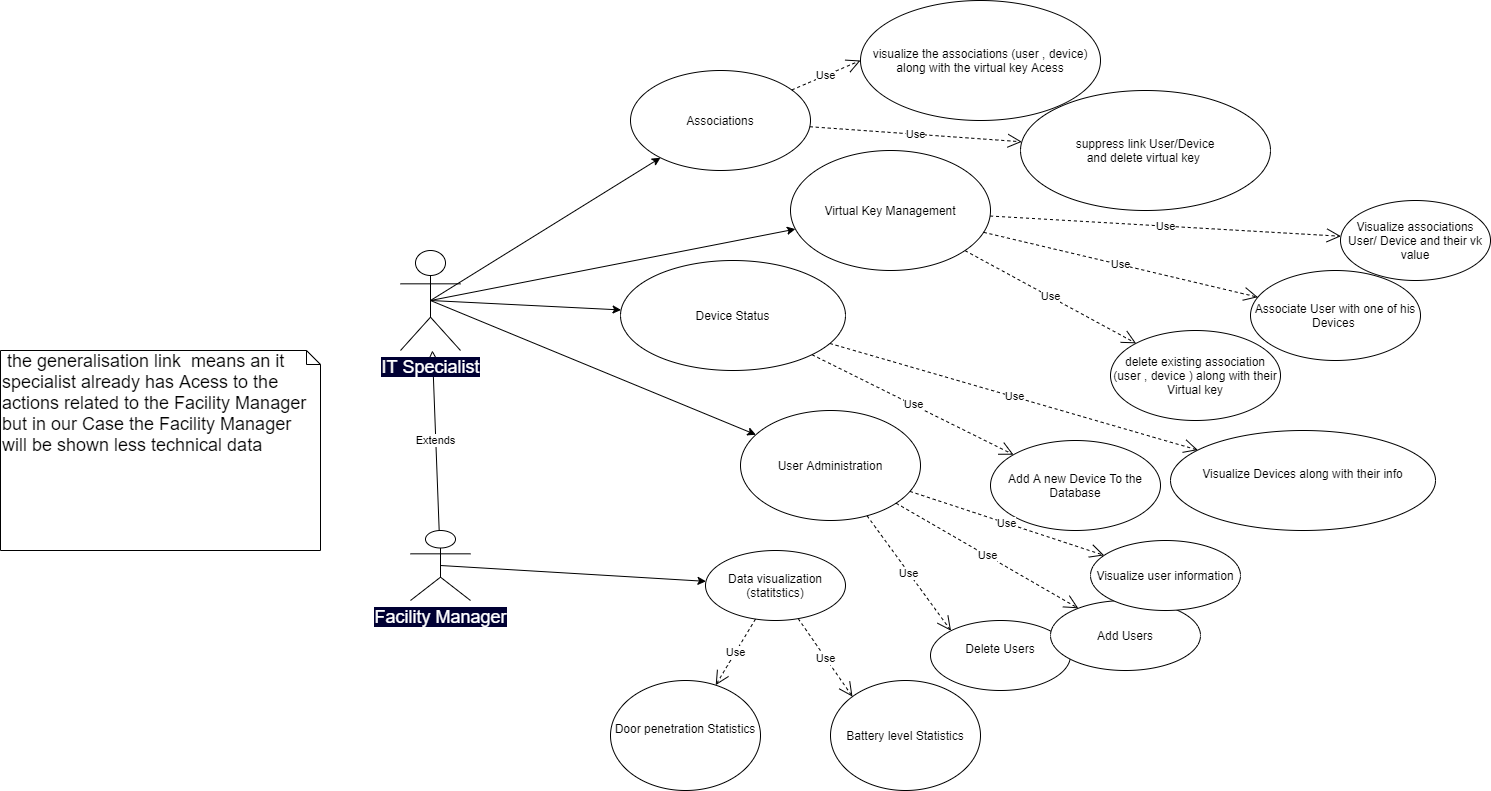

The diagram above was exported from draw.io. Its source (the exported page's mxGraphModel, read from the mxfile embedded in the PNG):
<mxGraphModel dx="1323" dy="702" grid="1" gridSize="10" guides="1" tooltips="1" connect="1" arrows="1" fold="1" page="1" pageScale="1" pageWidth="850" pageHeight="1100" math="0" shadow="0">
  <root>
    <mxCell id="0" />
    <mxCell id="1" parent="0" />
    <mxCell id="hYhj1UbB5TxIXbMs7lci-44" value="&lt;div style=&quot;font-size: 18px&quot;&gt;&lt;font style=&quot;font-size: 18px&quot;&gt;&lt;span style=&quot;background-color: rgb(0 , 0 , 51)&quot;&gt;&lt;font style=&quot;font-size: 18px&quot; color=&quot;#FFFFFF&quot;&gt;Facility Manager&lt;/font&gt;&lt;/span&gt;&lt;/font&gt;&lt;/div&gt;&lt;div style=&quot;font-size: 18px&quot;&gt;&lt;font style=&quot;font-size: 18px&quot;&gt;&lt;span style=&quot;background-color: rgb(0 , 0 , 51)&quot;&gt;&lt;font style=&quot;font-size: 18px&quot; color=&quot;#FFFFFF&quot;&gt;&lt;br&gt;&lt;/font&gt;&lt;/span&gt;&lt;/font&gt;&lt;/div&gt;" style="shape=umlActor;verticalLabelPosition=bottom;verticalAlign=top;html=1;" parent="1" vertex="1">
      <mxGeometry x="510" y="1080" width="60" height="70" as="geometry" />
    </mxCell>
    <mxCell id="hYhj1UbB5TxIXbMs7lci-45" value="&lt;span class=&quot;card-title  blue-grey-text&quot;&gt;Device Status&lt;/span&gt;" style="ellipse;whiteSpace=wrap;html=1;" parent="1" vertex="1">
      <mxGeometry x="720" y="810" width="225" height="110" as="geometry" />
    </mxCell>
    <mxCell id="hYhj1UbB5TxIXbMs7lci-46" value="&lt;div&gt;Delete Users&lt;/div&gt;&lt;div&gt;&lt;br&gt;&lt;/div&gt;" style="ellipse;whiteSpace=wrap;html=1;" parent="1" vertex="1">
      <mxGeometry x="1030" y="1170" width="140" height="70" as="geometry" />
    </mxCell>
    <mxCell id="hYhj1UbB5TxIXbMs7lci-47" value="Associations" style="ellipse;whiteSpace=wrap;html=1;" parent="1" vertex="1">
      <mxGeometry x="730" y="620" width="180" height="100" as="geometry" />
    </mxCell>
    <mxCell id="hYhj1UbB5TxIXbMs7lci-48" value="&lt;span class=&quot;card-title  blue-grey-text&quot;&gt;Virtual Key Management&lt;/span&gt;" style="ellipse;whiteSpace=wrap;html=1;" parent="1" vertex="1">
      <mxGeometry x="890" y="700" width="200" height="120" as="geometry" />
    </mxCell>
    <mxCell id="hYhj1UbB5TxIXbMs7lci-49" value="&lt;div&gt;Data visualization&lt;/div&gt;&lt;div&gt;(statitstics)&lt;br&gt;&lt;/div&gt;" style="ellipse;whiteSpace=wrap;html=1;" parent="1" vertex="1">
      <mxGeometry x="805" y="1100" width="140" height="70" as="geometry" />
    </mxCell>
    <mxCell id="hYhj1UbB5TxIXbMs7lci-57" value="Use" style="endArrow=open;endSize=12;dashed=1;html=1;entryX=0;entryY=0;entryDx=0;entryDy=0;" parent="1" source="hYhj1UbB5TxIXbMs7lci-49" target="hYhj1UbB5TxIXbMs7lci-59" edge="1">
      <mxGeometry width="160" relative="1" as="geometry">
        <mxPoint x="1150" y="1300" as="sourcePoint" />
        <mxPoint x="1260" y="1320" as="targetPoint" />
        <Array as="points" />
      </mxGeometry>
    </mxCell>
    <mxCell id="hYhj1UbB5TxIXbMs7lci-58" value="Use" style="endArrow=open;endSize=12;dashed=1;html=1;" parent="1" source="hYhj1UbB5TxIXbMs7lci-49" target="hYhj1UbB5TxIXbMs7lci-60" edge="1">
      <mxGeometry width="160" relative="1" as="geometry">
        <mxPoint x="1090" y="1340" as="sourcePoint" />
        <mxPoint x="1260" y="1370" as="targetPoint" />
      </mxGeometry>
    </mxCell>
    <mxCell id="hYhj1UbB5TxIXbMs7lci-59" value="Battery level Statistics" style="ellipse;whiteSpace=wrap;html=1;" parent="1" vertex="1">
      <mxGeometry x="930" y="1230" width="150" height="110" as="geometry" />
    </mxCell>
    <mxCell id="hYhj1UbB5TxIXbMs7lci-60" value="&lt;div&gt;Door penetration Statistics&lt;/div&gt;&lt;div&gt;&lt;br&gt;&lt;/div&gt;" style="ellipse;whiteSpace=wrap;html=1;" parent="1" vertex="1">
      <mxGeometry x="710" y="1230" width="150" height="110" as="geometry" />
    </mxCell>
    <mxCell id="hYhj1UbB5TxIXbMs7lci-61" value="&lt;div&gt;suppress link User/Device&lt;/div&gt;&lt;div&gt;and delete virtual key &lt;br&gt;&lt;/div&gt;" style="ellipse;whiteSpace=wrap;html=1;" parent="1" vertex="1">
      <mxGeometry x="1120" y="640" width="250" height="120" as="geometry" />
    </mxCell>
    <mxCell id="hYhj1UbB5TxIXbMs7lci-62" value="visualize the associations (user , device) along with the virtual key Acess" style="ellipse;whiteSpace=wrap;html=1;" parent="1" vertex="1">
      <mxGeometry x="960" y="550" width="240" height="120" as="geometry" />
    </mxCell>
    <mxCell id="hYhj1UbB5TxIXbMs7lci-63" value="Use" style="endArrow=open;endSize=12;dashed=1;html=1;entryX=0;entryY=0.5;entryDx=0;entryDy=0;" parent="1" source="hYhj1UbB5TxIXbMs7lci-47" target="hYhj1UbB5TxIXbMs7lci-62" edge="1">
      <mxGeometry width="160" relative="1" as="geometry">
        <mxPoint x="1100" y="790" as="sourcePoint" />
        <mxPoint x="1273.8600000000001" y="808.4599999999998" as="targetPoint" />
        <Array as="points" />
      </mxGeometry>
    </mxCell>
    <mxCell id="hYhj1UbB5TxIXbMs7lci-64" value="Use" style="endArrow=open;endSize=12;dashed=1;html=1;" parent="1" source="hYhj1UbB5TxIXbMs7lci-47" target="hYhj1UbB5TxIXbMs7lci-61" edge="1">
      <mxGeometry width="160" relative="1" as="geometry">
        <mxPoint x="1110" y="800" as="sourcePoint" />
        <mxPoint x="1180" y="770" as="targetPoint" />
        <Array as="points" />
      </mxGeometry>
    </mxCell>
    <mxCell id="hYhj1UbB5TxIXbMs7lci-65" value="Visualize associations User/ Device and their vk value" style="ellipse;whiteSpace=wrap;html=1;" parent="1" vertex="1">
      <mxGeometry x="1440" y="750" width="150" height="80" as="geometry" />
    </mxCell>
    <mxCell id="hYhj1UbB5TxIXbMs7lci-66" value="&lt;div&gt;Associate User with one of his Devices &lt;br&gt;&lt;/div&gt;" style="ellipse;whiteSpace=wrap;html=1;" parent="1" vertex="1">
      <mxGeometry x="1350" y="820" width="170" height="90" as="geometry" />
    </mxCell>
    <mxCell id="hYhj1UbB5TxIXbMs7lci-67" value="Use" style="endArrow=open;endSize=12;dashed=1;html=1;" parent="1" source="hYhj1UbB5TxIXbMs7lci-48" target="hYhj1UbB5TxIXbMs7lci-65" edge="1">
      <mxGeometry width="160" relative="1" as="geometry">
        <mxPoint x="1120" y="810" as="sourcePoint" />
        <mxPoint x="1192.7639845669357" y="866.9457270523844" as="targetPoint" />
        <Array as="points" />
      </mxGeometry>
    </mxCell>
    <mxCell id="hYhj1UbB5TxIXbMs7lci-68" value="Use" style="endArrow=open;endSize=12;dashed=1;html=1;" parent="1" source="hYhj1UbB5TxIXbMs7lci-48" target="hYhj1UbB5TxIXbMs7lci-66" edge="1">
      <mxGeometry width="160" relative="1" as="geometry">
        <mxPoint x="1115.8184469921653" y="956.1204934564948" as="sourcePoint" />
        <mxPoint x="1183.8306722353745" y="981.8548489539257" as="targetPoint" />
        <Array as="points" />
      </mxGeometry>
    </mxCell>
    <mxCell id="hYhj1UbB5TxIXbMs7lci-69" value="&lt;div&gt;Visualize Devices along with their info&lt;/div&gt;&lt;div&gt;&lt;br&gt;&lt;/div&gt;" style="ellipse;whiteSpace=wrap;html=1;" parent="1" vertex="1">
      <mxGeometry x="1270" y="980" width="265" height="100" as="geometry" />
    </mxCell>
    <mxCell id="hYhj1UbB5TxIXbMs7lci-70" value="Add A new Device To the Database" style="ellipse;whiteSpace=wrap;html=1;" parent="1" vertex="1">
      <mxGeometry x="1090" y="990" width="170" height="90" as="geometry" />
    </mxCell>
    <mxCell id="hYhj1UbB5TxIXbMs7lci-71" value="Use" style="endArrow=open;endSize=12;dashed=1;html=1;" parent="1" source="hYhj1UbB5TxIXbMs7lci-45" target="hYhj1UbB5TxIXbMs7lci-69" edge="1">
      <mxGeometry width="160" relative="1" as="geometry">
        <mxPoint x="1125.818446992165" y="966.1204934564948" as="sourcePoint" />
        <mxPoint x="1246.5173557318199" y="1058.0379840727737" as="targetPoint" />
        <Array as="points" />
      </mxGeometry>
    </mxCell>
    <mxCell id="hYhj1UbB5TxIXbMs7lci-72" value="Use" style="endArrow=open;endSize=12;dashed=1;html=1;" parent="1" source="hYhj1UbB5TxIXbMs7lci-45" target="hYhj1UbB5TxIXbMs7lci-70" edge="1">
      <mxGeometry width="160" relative="1" as="geometry">
        <mxPoint x="1105.9843387691053" y="1073.3737729939962" as="sourcePoint" />
        <mxPoint x="1239.2236741000447" y="1166.5514005349146" as="targetPoint" />
        <Array as="points" />
      </mxGeometry>
    </mxCell>
    <mxCell id="hYhj1UbB5TxIXbMs7lci-73" value="User Administration" style="ellipse;whiteSpace=wrap;html=1;" parent="1" vertex="1">
      <mxGeometry x="840" y="960" width="180" height="110" as="geometry" />
    </mxCell>
    <mxCell id="hYhj1UbB5TxIXbMs7lci-74" value="Use" style="endArrow=open;endSize=12;dashed=1;html=1;entryX=0;entryY=0;entryDx=0;entryDy=0;" parent="1" source="hYhj1UbB5TxIXbMs7lci-73" target="hYhj1UbB5TxIXbMs7lci-46" edge="1">
      <mxGeometry width="160" relative="1" as="geometry">
        <mxPoint x="1160.673394317183" y="1168.5293245712774" as="sourcePoint" />
        <mxPoint x="1196.6391238628444" y="1260.6434613615993" as="targetPoint" />
        <Array as="points" />
      </mxGeometry>
    </mxCell>
    <mxCell id="hYhj1UbB5TxIXbMs7lci-75" value="Extends" style="endArrow=block;endSize=16;endFill=0;html=1;" parent="1" source="hYhj1UbB5TxIXbMs7lci-44" target="hYhj1UbB5TxIXbMs7lci-87" edge="1">
      <mxGeometry width="160" relative="1" as="geometry">
        <mxPoint x="530" y="770" as="sourcePoint" />
        <mxPoint x="490" y="1050" as="targetPoint" />
      </mxGeometry>
    </mxCell>
    <mxCell id="hYhj1UbB5TxIXbMs7lci-77" value="&lt;font style=&quot;font-size: 18px&quot;&gt;&amp;nbsp;the generalisation link&amp;nbsp; means an it specialist already has Acess to the actions related to the Facility Manager&amp;nbsp; but in our Case the Facility Manager will be shown less technical data &lt;/font&gt;" style="shape=note;whiteSpace=wrap;html=1;size=14;verticalAlign=top;align=left;spacingTop=-6;" parent="1" vertex="1">
      <mxGeometry x="100" y="900" width="320" height="200" as="geometry" />
    </mxCell>
    <mxCell id="hYhj1UbB5TxIXbMs7lci-78" value="" style="endArrow=classic;html=1;exitX=0.5;exitY=0.5;exitDx=0;exitDy=0;exitPerimeter=0;" parent="1" source="hYhj1UbB5TxIXbMs7lci-87" target="hYhj1UbB5TxIXbMs7lci-47" edge="1">
      <mxGeometry width="50" height="50" relative="1" as="geometry">
        <mxPoint x="930" y="940" as="sourcePoint" />
        <mxPoint x="980" y="890" as="targetPoint" />
      </mxGeometry>
    </mxCell>
    <mxCell id="hYhj1UbB5TxIXbMs7lci-80" value="" style="endArrow=classic;html=1;exitX=0.5;exitY=0.5;exitDx=0;exitDy=0;exitPerimeter=0;" parent="1" source="hYhj1UbB5TxIXbMs7lci-87" target="hYhj1UbB5TxIXbMs7lci-48" edge="1">
      <mxGeometry width="50" height="50" relative="1" as="geometry">
        <mxPoint x="930" y="940" as="sourcePoint" />
        <mxPoint x="980" y="890" as="targetPoint" />
      </mxGeometry>
    </mxCell>
    <mxCell id="hYhj1UbB5TxIXbMs7lci-81" value="" style="endArrow=classic;html=1;exitX=0.5;exitY=0.5;exitDx=0;exitDy=0;exitPerimeter=0;" parent="1" source="hYhj1UbB5TxIXbMs7lci-87" target="hYhj1UbB5TxIXbMs7lci-73" edge="1">
      <mxGeometry width="50" height="50" relative="1" as="geometry">
        <mxPoint x="570" y="750" as="sourcePoint" />
        <mxPoint x="830" y="930" as="targetPoint" />
      </mxGeometry>
    </mxCell>
    <mxCell id="hYhj1UbB5TxIXbMs7lci-82" value="" style="endArrow=classic;html=1;exitX=0.5;exitY=0.5;exitDx=0;exitDy=0;exitPerimeter=0;" parent="1" source="hYhj1UbB5TxIXbMs7lci-87" target="hYhj1UbB5TxIXbMs7lci-45" edge="1">
      <mxGeometry width="50" height="50" relative="1" as="geometry">
        <mxPoint x="549.9999999999995" y="820" as="sourcePoint" />
        <mxPoint x="830" y="930" as="targetPoint" />
      </mxGeometry>
    </mxCell>
    <mxCell id="hYhj1UbB5TxIXbMs7lci-83" value="" style="endArrow=classic;html=1;exitX=0.5;exitY=0.5;exitDx=0;exitDy=0;exitPerimeter=0;" parent="1" source="hYhj1UbB5TxIXbMs7lci-44" target="hYhj1UbB5TxIXbMs7lci-49" edge="1">
      <mxGeometry width="50" height="50" relative="1" as="geometry">
        <mxPoint x="570" y="750" as="sourcePoint" />
        <mxPoint x="830" y="1230" as="targetPoint" />
      </mxGeometry>
    </mxCell>
    <mxCell id="hYhj1UbB5TxIXbMs7lci-85" value="Add Users" style="ellipse;whiteSpace=wrap;html=1;" parent="1" vertex="1">
      <mxGeometry x="1150" y="1150" width="150" height="70" as="geometry" />
    </mxCell>
    <mxCell id="hYhj1UbB5TxIXbMs7lci-87" value="&lt;font style=&quot;font-size: 18px&quot; color=&quot;#FFFFFF&quot;&gt;&lt;span style=&quot;background-color: rgb(0 , 0 , 51)&quot;&gt;IT Specialist&lt;/span&gt;&lt;/font&gt;" style="shape=umlActor;verticalLabelPosition=bottom;verticalAlign=top;html=1;" parent="1" vertex="1">
      <mxGeometry x="500" y="800" width="60" height="100" as="geometry" />
    </mxCell>
    <mxCell id="hYhj1UbB5TxIXbMs7lci-89" value="Use" style="endArrow=open;endSize=12;dashed=1;html=1;" parent="1" source="hYhj1UbB5TxIXbMs7lci-73" target="hYhj1UbB5TxIXbMs7lci-85" edge="1">
      <mxGeometry width="160" relative="1" as="geometry">
        <mxPoint x="1199.7008161407766" y="1156.1573808243231" as="sourcePoint" />
        <mxPoint x="1267.2437581995655" y="1317.287621055274" as="targetPoint" />
        <Array as="points" />
      </mxGeometry>
    </mxCell>
    <mxCell id="hYhj1UbB5TxIXbMs7lci-90" value="delete existing association (user , device ) along with their Virtual key " style="ellipse;whiteSpace=wrap;html=1;" parent="1" vertex="1">
      <mxGeometry x="1210" y="880" width="170" height="90" as="geometry" />
    </mxCell>
    <mxCell id="hYhj1UbB5TxIXbMs7lci-92" value="Use" style="endArrow=open;endSize=12;dashed=1;html=1;" parent="1" source="hYhj1UbB5TxIXbMs7lci-48" target="hYhj1UbB5TxIXbMs7lci-90" edge="1">
      <mxGeometry width="160" relative="1" as="geometry">
        <mxPoint x="1135.7533909242206" y="781.488805271917" as="sourcePoint" />
        <mxPoint x="1307.8754862798373" y="881.6773669965719" as="targetPoint" />
        <Array as="points" />
      </mxGeometry>
    </mxCell>
    <mxCell id="hYhj1UbB5TxIXbMs7lci-94" value="Visualize user information" style="ellipse;whiteSpace=wrap;html=1;" parent="1" vertex="1">
      <mxGeometry x="1190" y="1090" width="150" height="70" as="geometry" />
    </mxCell>
    <mxCell id="hYhj1UbB5TxIXbMs7lci-95" value="Use" style="endArrow=open;endSize=12;dashed=1;html=1;" parent="1" source="hYhj1UbB5TxIXbMs7lci-73" target="hYhj1UbB5TxIXbMs7lci-94" edge="1">
      <mxGeometry width="160" relative="1" as="geometry">
        <mxPoint x="1225.5826646955957" y="1132.019279911056" as="sourcePoint" />
        <mxPoint x="1291.578396305143" y="1263.6672465360716" as="targetPoint" />
        <Array as="points" />
      </mxGeometry>
    </mxCell>
  </root>
</mxGraphModel>